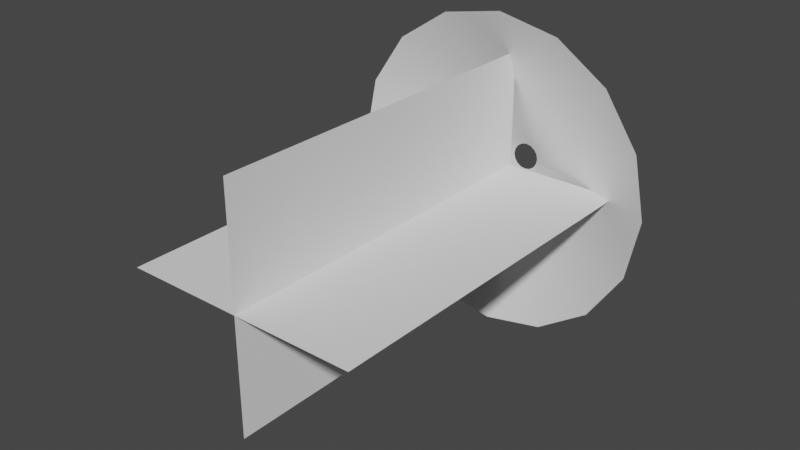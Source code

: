 # Source: muzzleMesh.blend  (saved by Blender 2.92.15; exported with 4.5.12 LTS)
import bpy
from mathutils import Matrix  # noqa: F401  (used for matrix-valued properties, if any)

bpy.ops.wm.read_factory_settings(use_empty=True)
scene = bpy.context.scene
scene.name = 'Scene'

# ---- collections
col_collection = bpy.data.collections.new('Collection'); scene.collection.children.link(col_collection)

# ---- world
world_world = bpy.data.worlds.new('World'); scene.world = world_world
world_world.use_nodes = True; world_world.node_tree.nodes.clear()
_N = world_world.node_tree.nodes; _L = world_world.node_tree.links
n0 = _N.new('ShaderNodeOutputWorld'); n0.name = 'World Output'; n0.location = (300, 300)
n1 = _N.new('ShaderNodeBackground'); n1.name = 'Background'; n1.location = (10, 300)
n1.inputs[0].default_value = (0.05088, 0.05088, 0.05088, 1.0)
_L.new(n1.outputs[0], n0.inputs[0])
n0.is_active_output = True
world_world.color = (0.05088, 0.05088, 0.05088)
world_world.use_sun_shadow = False
world_world.sun_shadow_jitter_overblur = 0.0

# ---- meshes
me_circle = bpy.data.meshes.new('Circle')
me_circle.from_pydata([(6.213e-08, -0.1805, 1.0), (-0.3827, -0.1805, 0.9239), (-0.7071, -0.1805, 0.7071), (-0.9239, -0.1805, 0.3827), (-1.0, -0.1805, -4.47e-08), (-0.9239, -0.1805, -0.3827), (-0.7071, -0.1805, -0.7071), (-0.3827, -0.1805, -0.9239), (-8.886e-08, -0.1805, -1.0), (0.3827, -0.1805, -0.9239), (0.7071, -0.1805, -0.7071), (0.9239, -0.1805, -0.3827), (1.0, -0.1805, 1.49e-08), (0.9239, -0.1805, 0.3827), (0.7071, -0.1805, 0.7071), (0.3827, -0.1805, 0.9239), (2.802e-08, 0.1682, 0.08426), (-0.03225, 0.1682, 0.07785), (-0.05958, 0.1682, 0.05958), (-0.07785, 0.1682, 0.03225), (-0.08426, 0.1682, 1.49e-08), (-0.07785, 0.1682, -0.03225), (-0.05958, 0.1682, -0.05958), (-0.03225, 0.1682, -0.07785), (1.53e-08, 0.1682, -0.08426), (0.03225, 0.1682, -0.07785), (0.05958, 0.1682, -0.05958), (0.07785, 0.1682, -0.03225), (0.08426, 0.1682, 2.98e-08), (0.07785, 0.1682, 0.03225), (0.05958, 0.1682, 0.05958), (0.03225, 0.1682, 0.07785), (-3.678e-08, 0.01233, -0.5421), (0.2075, 0.01233, -0.5009), (-0.2075, 0.01233, 0.5009), (-0.3833, 0.01233, 0.3833), (0.3833, 0.01233, -0.3833), (-0.5009, 0.01233, 0.2075), (0.5009, 0.01233, -0.2075), (-0.5421, 0.01233, -1.49e-08), (0.5421, 0.01233, 1.49e-08), (-0.5009, 0.01233, -0.2075), (0.5009, 0.01233, 0.2075), (-0.3833, 0.01233, -0.3833), (0.3833, 0.01233, 0.3833), (-0.2075, 0.01233, -0.5009), (0.2075, 0.01233, 0.5009), (4.508e-08, 0.01233, 0.5421)], [], [(33, 32, 24, 25), (35, 34, 17, 18), (36, 33, 25, 26), (37, 35, 18, 19), (38, 36, 26, 27), (39, 37, 19, 20), (40, 38, 27, 28), (41, 39, 20, 21), (42, 40, 28, 29), (43, 41, 21, 22), (44, 42, 29, 30), (45, 43, 22, 23), (46, 44, 30, 31), (32, 45, 23, 24), (34, 47, 16, 17), (47, 46, 31, 16), (0, 15, 46, 47), (1, 0, 47, 34), (8, 7, 45, 32), (15, 14, 44, 46), (7, 6, 43, 45), (14, 13, 42, 44), (6, 5, 41, 43), (13, 12, 40, 42), (5, 4, 39, 41), (12, 11, 38, 40), (4, 3, 37, 39), (11, 10, 36, 38), (3, 2, 35, 37), (10, 9, 33, 36), (2, 1, 34, 35), (9, 8, 32, 33)])
me_circle.polygons.foreach_set('use_smooth', [True] * 32)
_uv = me_circle.uv_layers.new(name='UVMap')
_uv.uv.foreach_set('vector', [0.1258, 0.5, 0.1881, 0.5, 0.1891, 0.0, 0.1268, 0.0, 0.5624, 0.5, 0.6247, 0.5, 0.6258, 0.0, 0.5634, 0.0, 0.06338, 0.5, 0.1258, 0.5, 0.1268, 0.0, 0.06438, 0.0, 0.5, 0.5, 0.5624, 0.5, 0.5634, 0.0, 0.501, 0.0, 0.001001, 0.5, 0.06338, 0.5, 0.06438, 0.0, 0.002002, 0.0, 0.4376, 0.5, 0.5, 0.5, 0.501, 0.0, 0.4386, 0.0, 0.9366, 0.5, 0.999, 0.5, 1.0, 0.0, 0.9376, 0.0, 0.3753, 0.5, 0.4376, 0.5, 0.4386, 0.0, 0.3763, 0.0, 0.8742, 0.5, 0.9366, 0.5, 0.9376, 0.0, 0.8753, 0.0, 0.3129, 0.5, 0.3753, 0.5, 0.3763, 0.0, 0.3139, 0.0, 0.8119, 0.5, 0.8742, 0.5, 0.8753, 0.0, 0.8129, 0.0, 0.2505, 0.5, 0.3129, 0.5, 0.3139, 0.0, 0.2515, 0.0, 0.7495, 0.5, 0.8119, 0.5, 0.8129, 0.0, 0.7505, 0.0, 0.1881, 0.5, 0.2505, 0.5, 0.2515, 0.0, 0.1891, 0.0, 0.6247, 0.5, 0.6871, 0.5, 0.6881, 0.0, 0.6258, 0.0, 0.6871, 0.5, 0.7495, 0.5, 0.7505, 0.0, 0.6881, 0.0, 0.6861, 1.0, 0.7485, 1.0, 0.7495, 0.5, 0.6871, 0.5, 0.6237, 1.0, 0.6861, 1.0, 0.6871, 0.5, 0.6247, 0.5, 0.1871, 1.0, 0.2495, 1.0, 0.2505, 0.5, 0.1881, 0.5, 0.7485, 1.0, 0.8109, 1.0, 0.8119, 0.5, 0.7495, 0.5, 0.2495, 1.0, 0.3119, 1.0, 0.3129, 0.5, 0.2505, 0.5, 0.8109, 1.0, 0.8732, 1.0, 0.8742, 0.5, 0.8119, 0.5, 0.3119, 1.0, 0.3742, 1.0, 0.3753, 0.5, 0.3129, 0.5, 0.8732, 1.0, 0.9356, 1.0, 0.9366, 0.5, 0.8742, 0.5, 0.3742, 1.0, 0.4366, 1.0, 0.4376, 0.5, 0.3753, 0.5, 0.9356, 1.0, 0.998, 1.0, 0.999, 0.5, 0.9366, 0.5, 0.4366, 1.0, 0.499, 1.0, 0.5, 0.5, 0.4376, 0.5, 0.0, 1.0, 0.06237, 1.0, 0.06338, 0.5, 0.001001, 0.5, 0.499, 1.0, 0.5614, 1.0, 0.5624, 0.5, 0.5, 0.5, 0.06237, 1.0, 0.1247, 1.0, 0.1258, 0.5, 0.06338, 0.5, 0.5614, 1.0, 0.6237, 1.0, 0.6247, 0.5, 0.5624, 0.5, 0.1247, 1.0, 0.1871, 1.0, 0.1881, 0.5, 0.1258, 0.5])
me_circle.use_remesh_fix_poles = True
me_circle.use_remesh_preserve_attributes = False
me_circle.use_mirror_vertex_groups = False
me_circle.update()
me_plane = bpy.data.meshes.new('Plane')
me_plane.from_pydata([(-0.7229, -2.268, 0.0), (0.7229, -2.268, 0.0), (-0.7229, 0.0, 0.0), (0.7229, 0.0, 0.0), (0.0, -2.268, 0.7229), (0.0, -2.268, -0.7229), (0.0, -6.76e-08, 0.7229), (0.0, -6.76e-08, -0.7229)], [], [(0, 1, 3, 2), (4, 5, 7, 6)])
_uv = me_plane.uv_layers.new(name='UVMap')
_uv.uv.foreach_set('vector', [1.0, 1.0, 0.0, 1.0, 0.0, 0.0, 1.0, 0.0, 1.0, 1.0, 0.0, 1.0, 0.0, 0.0, 1.0, 0.0])
me_plane.use_remesh_fix_poles = True
me_plane.use_remesh_preserve_attributes = False
me_plane.use_mirror_vertex_groups = False
me_plane.update()

# ---- objects
ob_muzzlecone = bpy.data.objects.new('MuzzleCone', me_circle)
ob_muzzleplanes = bpy.data.objects.new('MuzzlePlanes', me_plane)

# ---- transforms, parenting, visibility, modifiers, constraints
ob_muzzlecone.location = (0.0, 0.0, 0.0)
ob_muzzlecone.lineart.crease_threshold = 0.0
ob_muzzleplanes.location = (0.0, 0.0, 0.0)
ob_muzzleplanes.lineart.crease_threshold = 0.0

# ---- collection membership
col_collection.objects.link(ob_muzzlecone)
col_collection.objects.link(ob_muzzleplanes)

# ---- scene / render settings (as saved in the file)
scene.frame_start = 1; scene.frame_end = 250; scene.frame_set(1)
scene.render.engine = 'BLENDER_EEVEE_NEXT'
scene.cycles.use_denoising = False
scene.cycles.samples = 128
scene.cycles.sampling_pattern = 'TABULATED_SOBOL'
scene.cycles.use_adaptive_sampling = False
scene.cycles.use_light_tree = False
scene.view_settings.view_transform = 'Filmic'
bpy.context.view_layer.update()

# ---- added for rendering (the .blend has no active camera and no usable light): camera, sun
cam_auto = bpy.data.cameras.new('AutoCamera')
cam_auto.lens = 50.0
cam_auto.sensor_width = 36.0
cam_auto.clip_end = 1000.0
ob_auto_camera = bpy.data.objects.new('AutoCamera', cam_auto)
scene.collection.objects.link(ob_auto_camera)
ob_auto_camera.location = (3.45405, -5.19493, 2.76324)
ob_auto_camera.rotation_euler = (1.09748, -7.21219e-08, 0.694738)
scene.camera = ob_auto_camera
light_auto_sun = bpy.data.lights.new('AutoSun', 'SUN')
light_auto_sun.energy = 3.0
light_auto_sun.angle = 0.0523599
ob_auto_sun = bpy.data.objects.new('AutoSun', light_auto_sun)
scene.collection.objects.link(ob_auto_sun)
ob_auto_sun.rotation_euler = (0.872665, 0.174533, 0.523599)
bpy.context.view_layer.update()
